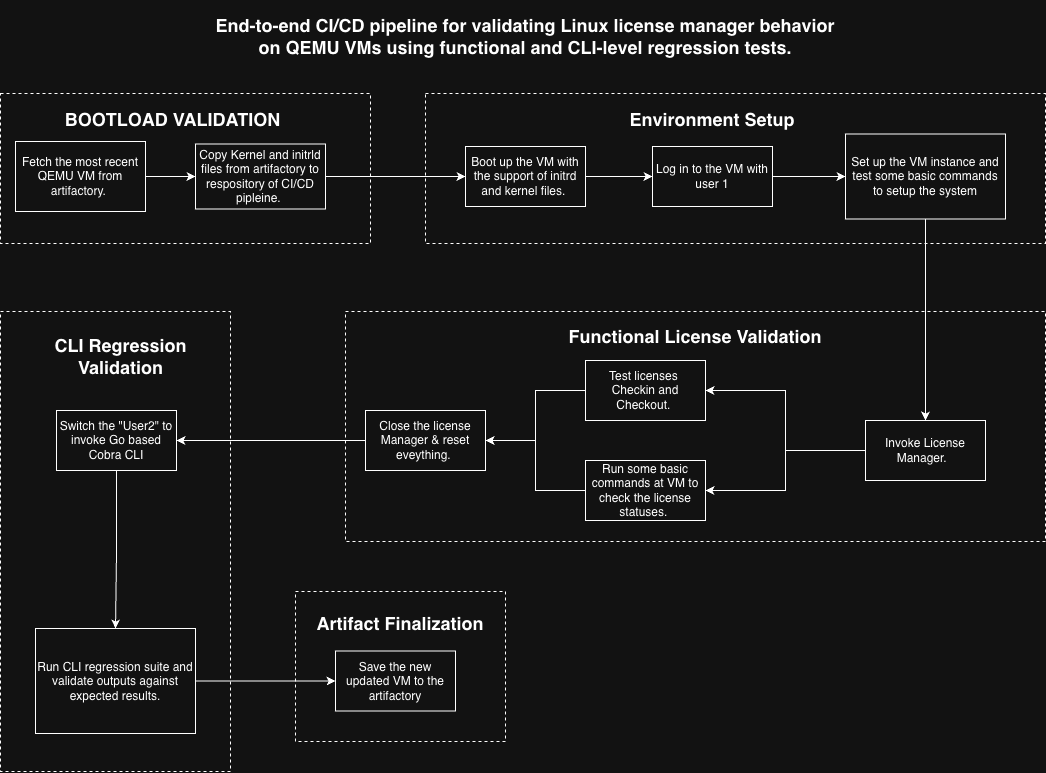

The diagram above was exported from draw.io. Its source (the exported page's mxGraphModel, read from the mxfile embedded in the PNG):
<mxGraphModel dx="2317" dy="780" grid="1" gridSize="10" guides="1" tooltips="1" connect="1" arrows="1" fold="1" page="1" pageScale="1" pageWidth="1169" pageHeight="827" math="0" shadow="0">
  <root>
    <mxCell id="0" />
    <mxCell id="1" parent="0" />
    <mxCell id="tqV6oYnisJthCy3X7waB-28" parent="1" style="rounded=0;whiteSpace=wrap;html=1;dashed=1;" value="" vertex="1">
      <mxGeometry height="150" width="370" x="-14" y="102" as="geometry" />
    </mxCell>
    <mxCell id="tqV6oYnisJthCy3X7waB-3" edge="1" parent="1" source="tqV6oYnisJthCy3X7waB-1" style="edgeStyle=orthogonalEdgeStyle;rounded=0;orthogonalLoop=1;jettySize=auto;html=1;" target="tqV6oYnisJthCy3X7waB-2" value="">
      <mxGeometry relative="1" as="geometry" />
    </mxCell>
    <mxCell id="tqV6oYnisJthCy3X7waB-1" parent="1" style="rounded=0;whiteSpace=wrap;html=1;" value="Fetch the most recent QEMU VM from artifactory.&amp;nbsp;" vertex="1">
      <mxGeometry height="70" width="130" x="1" y="150" as="geometry" />
    </mxCell>
    <mxCell id="tqV6oYnisJthCy3X7waB-5" edge="1" parent="1" source="tqV6oYnisJthCy3X7waB-2" style="edgeStyle=orthogonalEdgeStyle;rounded=0;orthogonalLoop=1;jettySize=auto;html=1;" target="tqV6oYnisJthCy3X7waB-4" value="">
      <mxGeometry relative="1" as="geometry" />
    </mxCell>
    <mxCell id="tqV6oYnisJthCy3X7waB-2" parent="1" style="whiteSpace=wrap;html=1;rounded=0;" value="Copy Kernel and initrld files from artifactory to respository of CI/CD pipleine.&amp;nbsp;" vertex="1">
      <mxGeometry height="65" width="130" x="181" y="152.5" as="geometry" />
    </mxCell>
    <mxCell id="tqV6oYnisJthCy3X7waB-7" edge="1" parent="1" source="tqV6oYnisJthCy3X7waB-4" style="edgeStyle=orthogonalEdgeStyle;rounded=0;orthogonalLoop=1;jettySize=auto;html=1;" target="tqV6oYnisJthCy3X7waB-6" value="">
      <mxGeometry relative="1" as="geometry" />
    </mxCell>
    <mxCell id="tqV6oYnisJthCy3X7waB-4" parent="1" style="whiteSpace=wrap;html=1;rounded=0;" value="Boot up the VM with the support of initrd and kernel files.&amp;nbsp;" vertex="1">
      <mxGeometry height="60" width="120" x="451" y="155" as="geometry" />
    </mxCell>
    <mxCell id="tqV6oYnisJthCy3X7waB-9" edge="1" parent="1" source="tqV6oYnisJthCy3X7waB-6" style="edgeStyle=orthogonalEdgeStyle;rounded=0;orthogonalLoop=1;jettySize=auto;html=1;" target="tqV6oYnisJthCy3X7waB-8" value="">
      <mxGeometry relative="1" as="geometry" />
    </mxCell>
    <mxCell id="tqV6oYnisJthCy3X7waB-6" parent="1" style="whiteSpace=wrap;html=1;rounded=0;" value="Log in to the VM with user 1" vertex="1">
      <mxGeometry height="60" width="120" x="638" y="155" as="geometry" />
    </mxCell>
    <mxCell id="tqV6oYnisJthCy3X7waB-11" edge="1" parent="1" source="tqV6oYnisJthCy3X7waB-8" style="edgeStyle=orthogonalEdgeStyle;rounded=0;orthogonalLoop=1;jettySize=auto;html=1;" target="tqV6oYnisJthCy3X7waB-10" value="">
      <mxGeometry relative="1" as="geometry" />
    </mxCell>
    <mxCell id="tqV6oYnisJthCy3X7waB-8" parent="1" style="whiteSpace=wrap;html=1;rounded=0;" value="Set up the VM instance and test some basic commands to setup the system" vertex="1">
      <mxGeometry height="85" width="160" x="831" y="142.5" as="geometry" />
    </mxCell>
    <mxCell id="tqV6oYnisJthCy3X7waB-13" edge="1" parent="1" source="tqV6oYnisJthCy3X7waB-10" style="edgeStyle=orthogonalEdgeStyle;rounded=0;orthogonalLoop=1;jettySize=auto;html=1;" target="tqV6oYnisJthCy3X7waB-12" value="">
      <mxGeometry relative="1" as="geometry" />
    </mxCell>
    <mxCell id="tqV6oYnisJthCy3X7waB-20" edge="1" parent="1" source="tqV6oYnisJthCy3X7waB-10" style="edgeStyle=orthogonalEdgeStyle;rounded=0;orthogonalLoop=1;jettySize=auto;html=1;exitX=0;exitY=0.5;exitDx=0;exitDy=0;entryX=1;entryY=0.5;entryDx=0;entryDy=0;" target="tqV6oYnisJthCy3X7waB-14">
      <mxGeometry relative="1" as="geometry" />
    </mxCell>
    <mxCell id="tqV6oYnisJthCy3X7waB-10" parent="1" style="whiteSpace=wrap;html=1;rounded=0;" value="Invoke License Manager.&amp;nbsp;&amp;nbsp;" vertex="1">
      <mxGeometry height="60" width="120" x="851" y="429" as="geometry" />
    </mxCell>
    <mxCell id="tqV6oYnisJthCy3X7waB-18" edge="1" parent="1" source="tqV6oYnisJthCy3X7waB-12" style="edgeStyle=orthogonalEdgeStyle;rounded=0;orthogonalLoop=1;jettySize=auto;html=1;" target="tqV6oYnisJthCy3X7waB-17" value="">
      <mxGeometry relative="1" as="geometry" />
    </mxCell>
    <mxCell id="tqV6oYnisJthCy3X7waB-12" parent="1" style="whiteSpace=wrap;html=1;rounded=0;" value="Test licenses&amp;nbsp; Checkin and Checkout.&amp;nbsp;" vertex="1">
      <mxGeometry height="60" width="120" x="571" y="369" as="geometry" />
    </mxCell>
    <mxCell id="tqV6oYnisJthCy3X7waB-19" edge="1" parent="1" source="tqV6oYnisJthCy3X7waB-14" style="edgeStyle=orthogonalEdgeStyle;rounded=0;orthogonalLoop=1;jettySize=auto;html=1;exitX=0;exitY=0.5;exitDx=0;exitDy=0;entryX=1;entryY=0.5;entryDx=0;entryDy=0;" target="tqV6oYnisJthCy3X7waB-17">
      <mxGeometry relative="1" as="geometry" />
    </mxCell>
    <mxCell id="tqV6oYnisJthCy3X7waB-14" parent="1" style="whiteSpace=wrap;html=1;rounded=0;" value="Run some basic commands at VM to check the license statuses.&amp;nbsp;" vertex="1">
      <mxGeometry height="60" width="120" x="571" y="469" as="geometry" />
    </mxCell>
    <mxCell id="tqV6oYnisJthCy3X7waB-22" edge="1" parent="1" source="tqV6oYnisJthCy3X7waB-17" style="edgeStyle=orthogonalEdgeStyle;rounded=0;orthogonalLoop=1;jettySize=auto;html=1;" target="tqV6oYnisJthCy3X7waB-21" value="">
      <mxGeometry relative="1" as="geometry" />
    </mxCell>
    <mxCell id="tqV6oYnisJthCy3X7waB-17" parent="1" style="whiteSpace=wrap;html=1;rounded=0;" value="Close the license Manager &amp;amp; reset eveything.&amp;nbsp;" vertex="1">
      <mxGeometry height="60" width="120" x="351" y="419" as="geometry" />
    </mxCell>
    <mxCell id="tqV6oYnisJthCy3X7waB-44" edge="1" parent="1" source="tqV6oYnisJthCy3X7waB-21" style="edgeStyle=orthogonalEdgeStyle;rounded=0;orthogonalLoop=1;jettySize=auto;html=1;exitX=0.5;exitY=1;exitDx=0;exitDy=0;entryX=0.5;entryY=0;entryDx=0;entryDy=0;" target="tqV6oYnisJthCy3X7waB-23">
      <mxGeometry relative="1" as="geometry" />
    </mxCell>
    <mxCell id="tqV6oYnisJthCy3X7waB-21" parent="1" style="whiteSpace=wrap;html=1;rounded=0;" value="Switch the &quot;User2&quot; to invoke Go based Cobra CLI" vertex="1">
      <mxGeometry height="60" width="120" x="42" y="419" as="geometry" />
    </mxCell>
    <mxCell id="tqV6oYnisJthCy3X7waB-26" edge="1" parent="1" source="tqV6oYnisJthCy3X7waB-23" style="edgeStyle=orthogonalEdgeStyle;rounded=0;orthogonalLoop=1;jettySize=auto;html=1;" target="tqV6oYnisJthCy3X7waB-25" value="">
      <mxGeometry relative="1" as="geometry" />
    </mxCell>
    <mxCell id="tqV6oYnisJthCy3X7waB-23" parent="1" style="whiteSpace=wrap;html=1;rounded=0;" value="Run CLI regression suite and validate outputs against expected results." vertex="1">
      <mxGeometry height="105" width="160" x="21" y="637" as="geometry" />
    </mxCell>
    <mxCell id="tqV6oYnisJthCy3X7waB-25" parent="1" style="whiteSpace=wrap;html=1;rounded=0;" value="Save the new updated VM to the artifactory" vertex="1">
      <mxGeometry height="60" width="120" x="321" y="659.5" as="geometry" />
    </mxCell>
    <mxCell id="tqV6oYnisJthCy3X7waB-32" parent="1" style="rounded=0;whiteSpace=wrap;html=1;dashed=1;fillColor=none;" value="" vertex="1">
      <mxGeometry height="150" width="620" x="411" y="102" as="geometry" />
    </mxCell>
    <mxCell id="tqV6oYnisJthCy3X7waB-29" parent="1" style="text;html=1;whiteSpace=wrap;strokeColor=none;fillColor=none;align=center;verticalAlign=middle;rounded=0;" value="&lt;h2&gt;&lt;b&gt;BOOTLOAD VALIDATION&lt;/b&gt;&lt;/h2&gt;" vertex="1">
      <mxGeometry height="30" width="245" x="35.5" y="112.5" as="geometry" />
    </mxCell>
    <mxCell id="tqV6oYnisJthCy3X7waB-33" parent="1" style="text;html=1;whiteSpace=wrap;strokeColor=none;fillColor=none;align=center;verticalAlign=middle;rounded=0;" value="&lt;h2&gt;Environment Setup&lt;/h2&gt;" vertex="1">
      <mxGeometry height="30" width="190" x="603" y="112.5" as="geometry" />
    </mxCell>
    <mxCell id="tqV6oYnisJthCy3X7waB-39" parent="1" style="rounded=0;whiteSpace=wrap;html=1;dashed=1;fillColor=none;" value="" vertex="1">
      <mxGeometry height="230" width="700" x="331" y="320" as="geometry" />
    </mxCell>
    <mxCell id="tqV6oYnisJthCy3X7waB-43" parent="1" style="text;html=1;whiteSpace=wrap;strokeColor=none;fillColor=none;align=center;verticalAlign=middle;rounded=0;" value="&lt;h2&gt;Functional License Validation&lt;/h2&gt;" vertex="1">
      <mxGeometry height="30" width="260" x="551" y="330" as="geometry" />
    </mxCell>
    <mxCell id="tqV6oYnisJthCy3X7waB-45" parent="1" style="rounded=0;whiteSpace=wrap;html=1;dashed=1;fillColor=none;" value="" vertex="1">
      <mxGeometry height="460" width="230" x="-14" y="320" as="geometry" />
    </mxCell>
    <mxCell id="tqV6oYnisJthCy3X7waB-46" parent="1" style="text;html=1;whiteSpace=wrap;strokeColor=none;fillColor=none;align=center;verticalAlign=middle;rounded=0;" value="&lt;h2&gt;CLI Regression Validation&lt;/h2&gt;" vertex="1">
      <mxGeometry height="50" width="149" x="32" y="340" as="geometry" />
    </mxCell>
    <mxCell id="tqV6oYnisJthCy3X7waB-47" parent="1" style="rounded=0;whiteSpace=wrap;html=1;dashed=1;fillColor=none;" value="" vertex="1">
      <mxGeometry height="150" width="210" x="281" y="600" as="geometry" />
    </mxCell>
    <mxCell id="tqV6oYnisJthCy3X7waB-48" parent="1" style="text;html=1;whiteSpace=wrap;strokeColor=none;fillColor=none;align=center;verticalAlign=middle;rounded=0;" value="&lt;h2&gt;Artifact Finalization&lt;/h2&gt;" vertex="1">
      <mxGeometry height="30" width="190" x="291" y="617" as="geometry" />
    </mxCell>
    <mxCell id="tqV6oYnisJthCy3X7waB-49" parent="1" style="text;html=1;whiteSpace=wrap;strokeColor=none;fillColor=none;align=center;verticalAlign=middle;rounded=0;" value="&lt;h2&gt;End-to-end CI/CD pipeline for validating Linux license manager behavior on QEMU VMs using functional and CLI-level regression tests.&lt;/h2&gt;" vertex="1">
      <mxGeometry height="30" width="640" x="191" y="30" as="geometry" />
    </mxCell>
  </root>
</mxGraphModel>